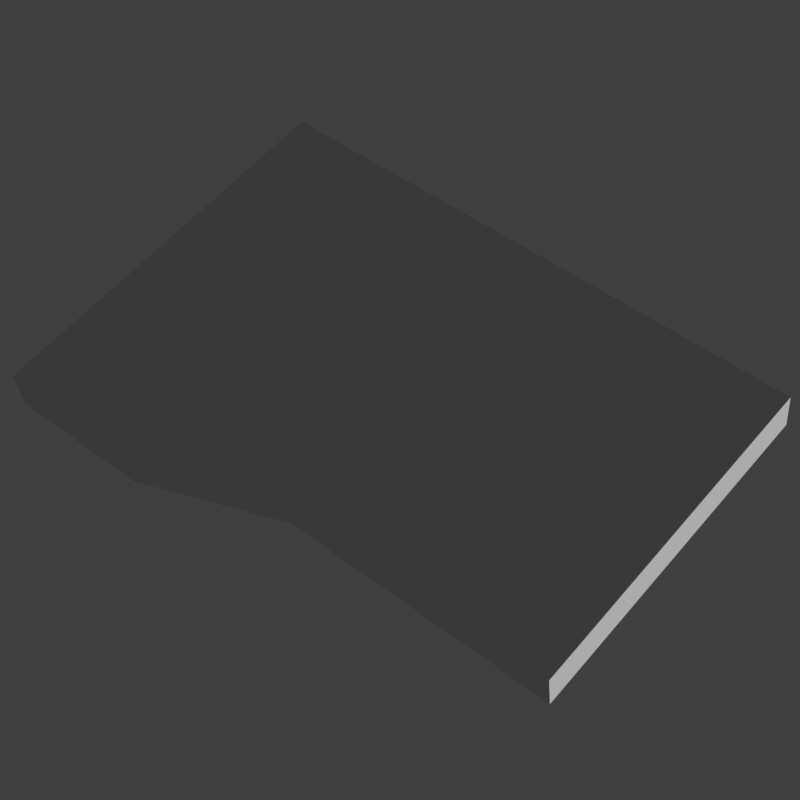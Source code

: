 # Source: tablet.blend  (saved by Blender 4.5.91; exported with 4.5.12 LTS)
import bpy
from mathutils import Matrix  # noqa: F401  (used for matrix-valued properties, if any)

bpy.ops.wm.read_factory_settings(use_empty=True)
scene = bpy.context.scene
scene.name = 'Scene'

# ---- collections
col_collection = bpy.data.collections.new('Collection'); scene.collection.children.link(col_collection)

# ---- materials (node trees are filled in below, after node groups)
mat_vtx_color = bpy.data.materials.new('vtx_color')

# ---- material node trees

# ---- world
world_world = bpy.data.worlds.new('World'); scene.world = world_world
world_world.use_nodes = True; world_world.node_tree.nodes.clear()
_N = world_world.node_tree.nodes; _L = world_world.node_tree.links
n0 = _N.new('ShaderNodeOutputWorld'); n0.name = 'World Output'; n0.location = (200, 100)
n1 = _N.new('ShaderNodeBackground'); n1.name = 'Background'; n1.location = (-200, 100)
n1.inputs[0].default_value = (0.05088, 0.05088, 0.05088, 1.0)
_L.new(n1.outputs[0], n0.inputs[0])
n0.is_active_output = True
world_world.color = (0.05088, 0.05088, 0.05088)
world_world.sun_shadow_jitter_overblur = 0.0

# ---- cameras
cam_camera_001 = bpy.data.cameras.new('Camera.001')
cam_camera_001.lens = 80.0

# ---- meshes
me_tablet = bpy.data.meshes.new('tablet')
me_tablet.from_pydata([(-0.271, 0.2271, -0.02139), (-0.271, -0.1887, -0.02138), (-0.271, 0.2271, -0.0002525), (-0.271, -0.1887, -0.0002524), (0.329, -0.1887, -0.02138), (0.329, 0.1712, -0.02139), (0.329, -0.1887, -0.0002524), (0.329, 0.1712, -0.0002525), (0.03258, 0.1712, -0.02139), (0.03258, -0.1887, -0.0002524), (0.03258, 0.1712, -0.0002525), (0.03258, -0.1887, -0.02138), (-0.1192, 0.2271, -0.02139), (-0.1192, -0.1887, -0.0002524), (-0.1192, 0.2271, -0.0002525), (-0.1192, -0.1887, -0.02138), (-0.271, 0.2271, 0.02193), (-0.271, -0.1887, 0.02193), (0.329, -0.1887, 0.02193), (0.329, 0.1712, 0.02193), (0.03258, -0.1887, 0.02193), (0.03258, 0.1712, 0.02193), (-0.1192, -0.1887, 0.02193), (-0.1192, 0.2271, 0.02193)], [], [(8, 10, 7, 5), (3, 2, 0, 1), (5, 7, 6, 4), (8, 5, 4, 11), (9, 20, 22, 13), (15, 13, 3, 1), (4, 6, 9, 11), (3, 17, 16, 2), (12, 8, 11, 15), (12, 14, 10, 8), (0, 2, 14, 12), (0, 12, 15, 1), (11, 9, 13, 15), (14, 23, 21, 10), (23, 16, 17, 22), (19, 21, 20, 18), (21, 23, 22, 20), (10, 21, 19, 7), (7, 19, 18, 6), (6, 18, 20, 9), (2, 16, 23, 14), (13, 22, 17, 3)])
_uv = me_tablet.uv_layers.new(name='UVMap')
_uv.uv.foreach_set('vector', [0.125, 0.6875, 0.375, 0.8125, 0.375, 1.0, 0.125, 0.75, 0.625, 0.625, 0.375, 0.625, 0.125, 0.625, 0.375, 0.625, 0.375, 0.75, 0.375, 1.0, 0.625, 1.0, 0.625, 0.75, 0.125, 0.6875, 0.125, 0.75, 0.375, 0.75, 0.375, 0.6875, 0.4375, 0.25, 0.4375, 0.25, 0.4688, 0.25, 0.4688, 0.25, 0.4688, 0.0, 0.4688, 0.25, 0.5, 0.25, 0.5, 0.0, 0.375, 0.0, 0.375, 0.25, 0.4375, 0.25, 0.4375, 0.0, 0.625, 0.625, 0.625, 0.625, 0.375, 0.625, 0.375, 0.625, 0.125, 0.6562, 0.125, 0.6875, 0.375, 0.6875, 0.375, 0.6562, 0.125, 0.6562, 0.375, 0.7188, 0.375, 0.8125, 0.125, 0.6875, 0.125, 0.625, 0.375, 0.625, 0.375, 0.7188, 0.125, 0.6562, 0.125, 0.625, 0.125, 0.6562, 0.375, 0.6562, 0.375, 0.625, 0.4375, 0.0, 0.4375, 0.25, 0.4688, 0.25, 0.4688, 0.0, 0.375, 0.7188, 0.375, 0.7188, 0.375, 0.8125, 0.375, 0.8125, 0.375, 0.5938, 0.375, 0.625, 0.625, 0.625, 0.625, 0.5938, 0.375, 0.5, 0.375, 0.5625, 0.625, 0.5625, 0.625, 0.5, 0.375, 0.5625, 0.375, 0.5938, 0.625, 0.5938, 0.625, 0.5625, 0.375, 0.8125, 0.375, 0.8125, 0.375, 1.0, 0.375, 1.0, 0.375, 1.0, 0.375, 1.0, 0.625, 1.0, 0.625, 1.0, 0.375, 0.25, 0.375, 0.25, 0.4375, 0.25, 0.4375, 0.25, 0.375, 0.625, 0.375, 0.625, 0.375, 0.7188, 0.375, 0.7188, 0.4688, 0.25, 0.4688, 0.25, 0.5, 0.25, 0.5, 0.25])
_ca = me_tablet.color_attributes.new('Col', 'FLOAT_COLOR', 'POINT')
_ca.data.foreach_set('color', [0.02643, 0.03235, 0.04352, 1.0, 0.04718, 0.4067, 0.712, 1.0, 0.1748, 0.1926, 0.32, 1.0, 0.1748, 0.1926, 0.32, 1.0, 0.04718, 0.4067, 0.712, 1.0, 0.04183, 0.04821, 0.06594, 1.0, 0.1748, 0.1926, 0.32, 1.0, 0.1748, 0.1926, 0.32, 1.0, 0.02643, 0.03235, 0.04352, 1.0, 0.1748, 0.1926, 0.32, 1.0, 0.1748, 0.1926, 0.32, 1.0, 0.04718, 0.4067, 0.712, 1.0, 0.02643, 0.03235, 0.04352, 1.0, 0.1748, 0.1926, 0.32, 1.0, 0.1748, 0.1926, 0.32, 1.0, 0.04718, 0.4067, 0.712, 1.0, 0.1748, 0.1926, 0.32, 1.0, 0.1748, 0.1926, 0.32, 1.0, 0.1748, 0.1926, 0.32, 1.0, 0.1748, 0.1926, 0.32, 1.0, 0.1748, 0.1926, 0.32, 1.0, 0.1748, 0.1926, 0.32, 1.0, 0.1748, 0.1926, 0.32, 1.0, 0.1748, 0.1926, 0.32, 1.0])
_ca = me_tablet.color_attributes.new('Alpha', 'FLOAT_COLOR', 'POINT')
_ca.data.foreach_set('color', [1.0, 1.0, 1.0, 1.0, 1.0, 1.0, 1.0, 1.0, 1.0, 1.0, 1.0, 1.0, 1.0, 1.0, 1.0, 1.0, 1.0, 1.0, 1.0, 1.0, 1.0, 1.0, 1.0, 1.0, 1.0, 1.0, 1.0, 1.0, 1.0, 1.0, 1.0, 1.0, 1.0, 1.0, 1.0, 1.0, 1.0, 1.0, 1.0, 1.0, 1.0, 1.0, 1.0, 1.0, 1.0, 1.0, 1.0, 1.0, 1.0, 1.0, 1.0, 1.0, 1.0, 1.0, 1.0, 1.0, 1.0, 1.0, 1.0, 1.0, 1.0, 1.0, 1.0, 1.0, 1.0, 1.0, 1.0, 1.0, 1.0, 1.0, 1.0, 1.0, 1.0, 1.0, 1.0, 1.0, 1.0, 1.0, 1.0, 1.0, 1.0, 1.0, 1.0, 1.0, 1.0, 1.0, 1.0, 1.0, 1.0, 1.0, 1.0, 1.0, 1.0, 1.0, 1.0, 1.0])
me_tablet.materials.append(mat_vtx_color)
me_tablet.use_paint_bone_selection = False
me_tablet.use_paint_mask_vertex = True
me_tablet.update()

# ---- objects
ob_camera = bpy.data.objects.new('Camera', cam_camera_001)
ob_part_screen = bpy.data.objects.new('part_screen', me_tablet)

# ---- transforms, parenting, visibility, modifiers, constraints
ob_camera.location = (0.7545, 0.6961, -1.347)
ob_camera.rotation_euler = (-2.512, -0.08286, -0.7007)
ob_part_screen.location = (0.0, 0.0, 0.0)
_vg = ob_part_screen.vertex_groups.new(name='hbody')

# ---- collection membership
col_collection.objects.link(ob_camera)
col_collection.objects.link(ob_part_screen)

# ---- scene / render settings (as saved in the file)
scene.camera = ob_camera
scene.frame_start = 1; scene.frame_end = 250; scene.frame_set(1)
scene.render.engine = 'CYCLES'
scene.render.resolution_x = 32
scene.render.resolution_y = 32
scene.render.film_transparent = True
scene.view_settings.view_transform = 'Standard'
bpy.context.view_layer.update()

# ---- added for rendering (the .blend has no usable light): sun
light_auto_sun = bpy.data.lights.new('AutoSun', 'SUN')
light_auto_sun.energy = 3.0
light_auto_sun.angle = 0.0523599
ob_auto_sun = bpy.data.objects.new('AutoSun', light_auto_sun)
scene.collection.objects.link(ob_auto_sun)
ob_auto_sun.rotation_euler = (0.872665, 0.174533, 0.523599)
bpy.context.view_layer.update()
